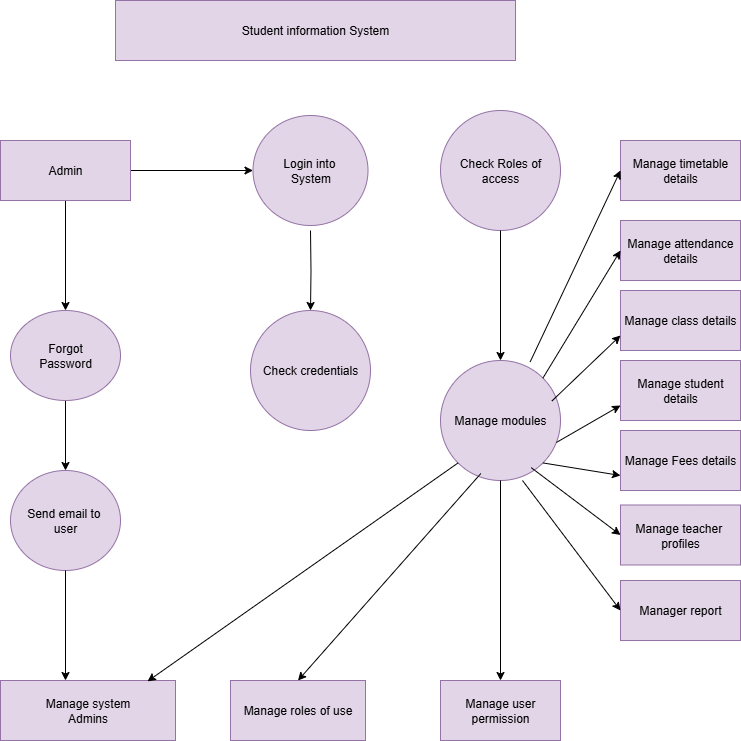

The diagram above was exported from draw.io. Its source (the exported page's mxGraphModel, read from the mxfile embedded in the PNG):
<mxGraphModel dx="1755" dy="516" grid="1" gridSize="10" guides="1" tooltips="1" connect="1" arrows="1" fold="1" page="1" pageScale="1" pageWidth="827" pageHeight="1169" math="0" shadow="0">
  <root>
    <mxCell id="0" />
    <mxCell id="1" parent="0" />
    <mxCell id="FZmUgMQHIhymsCETy0ep-39" value="" style="edgeStyle=orthogonalEdgeStyle;rounded=0;orthogonalLoop=1;jettySize=auto;html=1;" parent="1" source="FZmUgMQHIhymsCETy0ep-34" target="FZmUgMQHIhymsCETy0ep-38" edge="1">
      <mxGeometry relative="1" as="geometry" />
    </mxCell>
    <mxCell id="IN0wTXztqEIHsVuNcm2E-10" value="" style="edgeStyle=orthogonalEdgeStyle;rounded=0;orthogonalLoop=1;jettySize=auto;html=1;" parent="1" source="FZmUgMQHIhymsCETy0ep-34" target="IN0wTXztqEIHsVuNcm2E-9" edge="1">
      <mxGeometry relative="1" as="geometry" />
    </mxCell>
    <mxCell id="FZmUgMQHIhymsCETy0ep-34" value="Admin" style="rounded=0;whiteSpace=wrap;html=1;fillColor=#e1d5e7;strokeColor=#9673a6;" parent="1" vertex="1">
      <mxGeometry x="-30" y="190" width="130" height="60" as="geometry" />
    </mxCell>
    <mxCell id="FZmUgMQHIhymsCETy0ep-45" value="" style="edgeStyle=orthogonalEdgeStyle;rounded=0;orthogonalLoop=1;jettySize=auto;html=1;" parent="1" source="FZmUgMQHIhymsCETy0ep-38" target="FZmUgMQHIhymsCETy0ep-44" edge="1">
      <mxGeometry relative="1" as="geometry" />
    </mxCell>
    <mxCell id="FZmUgMQHIhymsCETy0ep-38" value="Forgot&lt;div&gt;Password&lt;/div&gt;" style="ellipse;whiteSpace=wrap;html=1;fillColor=#e1d5e7;strokeColor=#9673a6;rounded=0;" parent="1" vertex="1">
      <mxGeometry x="-20" y="360" width="110" height="90" as="geometry" />
    </mxCell>
    <mxCell id="FZmUgMQHIhymsCETy0ep-44" value="Send email to&amp;nbsp;&lt;div&gt;user&lt;/div&gt;" style="ellipse;whiteSpace=wrap;html=1;fillColor=#e1d5e7;strokeColor=#9673a6;rounded=0;" parent="1" vertex="1">
      <mxGeometry x="-20" y="520" width="110" height="100" as="geometry" />
    </mxCell>
    <mxCell id="IN0wTXztqEIHsVuNcm2E-8" value="" style="edgeStyle=orthogonalEdgeStyle;rounded=0;orthogonalLoop=1;jettySize=auto;html=1;" parent="1" target="IN0wTXztqEIHsVuNcm2E-7" edge="1">
      <mxGeometry relative="1" as="geometry">
        <mxPoint x="280" y="280" as="sourcePoint" />
      </mxGeometry>
    </mxCell>
    <mxCell id="FZmUgMQHIhymsCETy0ep-51" value="Check Roles of access" style="ellipse;whiteSpace=wrap;html=1;aspect=fixed;fillColor=#e1d5e7;strokeColor=#9673a6;" parent="1" vertex="1">
      <mxGeometry x="410" y="160" width="120" height="120" as="geometry" />
    </mxCell>
    <mxCell id="FZmUgMQHIhymsCETy0ep-52" value="Manage modules" style="ellipse;whiteSpace=wrap;html=1;aspect=fixed;fillColor=#e1d5e7;strokeColor=#9673a6;" parent="1" vertex="1">
      <mxGeometry x="410" y="410" width="120" height="120" as="geometry" />
    </mxCell>
    <mxCell id="FZmUgMQHIhymsCETy0ep-54" value="Manage system&lt;div&gt;Admins&lt;/div&gt;" style="rounded=0;whiteSpace=wrap;html=1;fillColor=#e1d5e7;strokeColor=#9673a6;" parent="1" vertex="1">
      <mxGeometry x="-30" y="730" width="175" height="60" as="geometry" />
    </mxCell>
    <mxCell id="FZmUgMQHIhymsCETy0ep-55" value="Manage roles of use" style="rounded=0;whiteSpace=wrap;html=1;fillColor=#e1d5e7;strokeColor=#9673a6;" parent="1" vertex="1">
      <mxGeometry x="200" y="730" width="135" height="60" as="geometry" />
    </mxCell>
    <mxCell id="FZmUgMQHIhymsCETy0ep-56" value="Manage user permission" style="rounded=0;whiteSpace=wrap;html=1;fillColor=#e1d5e7;strokeColor=#9673a6;" parent="1" vertex="1">
      <mxGeometry x="410" y="730" width="120" height="60" as="geometry" />
    </mxCell>
    <mxCell id="FZmUgMQHIhymsCETy0ep-79" value="Manage timetable details" style="whiteSpace=wrap;html=1;fillColor=#e1d5e7;strokeColor=#9673a6;rounded=0;" parent="1" vertex="1">
      <mxGeometry x="590" y="190" width="120" height="60" as="geometry" />
    </mxCell>
    <mxCell id="FZmUgMQHIhymsCETy0ep-81" value="Manage attendance details" style="whiteSpace=wrap;html=1;fillColor=#e1d5e7;strokeColor=#9673a6;rounded=0;" parent="1" vertex="1">
      <mxGeometry x="590" y="270" width="120" height="60" as="geometry" />
    </mxCell>
    <mxCell id="FZmUgMQHIhymsCETy0ep-83" value="Manage class details" style="whiteSpace=wrap;html=1;fillColor=#e1d5e7;strokeColor=#9673a6;rounded=0;" parent="1" vertex="1">
      <mxGeometry x="590" y="340" width="120" height="60" as="geometry" />
    </mxCell>
    <mxCell id="pE7HehHHpsKJd3Jao2hJ-1" value="Manage student details" style="whiteSpace=wrap;html=1;fillColor=#e1d5e7;strokeColor=#9673a6;rounded=0;" parent="1" vertex="1">
      <mxGeometry x="590" y="410" width="120" height="60" as="geometry" />
    </mxCell>
    <mxCell id="pE7HehHHpsKJd3Jao2hJ-7" value="Manage teacher&amp;nbsp;&lt;div&gt;profiles&lt;/div&gt;" style="whiteSpace=wrap;html=1;fillColor=#e1d5e7;strokeColor=#9673a6;rounded=0;" parent="1" vertex="1">
      <mxGeometry x="590" y="554.5" width="120" height="60" as="geometry" />
    </mxCell>
    <mxCell id="pE7HehHHpsKJd3Jao2hJ-11" value="Manager report" style="whiteSpace=wrap;html=1;fillColor=#e1d5e7;strokeColor=#9673a6;rounded=0;" parent="1" vertex="1">
      <mxGeometry x="590" y="630" width="120" height="60" as="geometry" />
    </mxCell>
    <mxCell id="pE7HehHHpsKJd3Jao2hJ-14" style="edgeStyle=orthogonalEdgeStyle;rounded=0;orthogonalLoop=1;jettySize=auto;html=1;exitX=0.5;exitY=1;exitDx=0;exitDy=0;" parent="1" edge="1">
      <mxGeometry relative="1" as="geometry">
        <mxPoint x="650" y="540" as="sourcePoint" />
        <mxPoint x="650" y="540" as="targetPoint" />
      </mxGeometry>
    </mxCell>
    <mxCell id="pE7HehHHpsKJd3Jao2hJ-18" value="" style="edgeStyle=none;orthogonalLoop=1;jettySize=auto;html=1;rounded=0;entryX=0;entryY=0.5;entryDx=0;entryDy=0;exitX=0.747;exitY=0.012;exitDx=0;exitDy=0;exitPerimeter=0;" parent="1" source="FZmUgMQHIhymsCETy0ep-52" target="FZmUgMQHIhymsCETy0ep-79" edge="1">
      <mxGeometry width="100" relative="1" as="geometry">
        <mxPoint x="430" y="420" as="sourcePoint" />
        <mxPoint x="530" y="420" as="targetPoint" />
        <Array as="points" />
      </mxGeometry>
    </mxCell>
    <mxCell id="pE7HehHHpsKJd3Jao2hJ-21" value="" style="endArrow=classic;html=1;rounded=0;entryX=0;entryY=0.5;entryDx=0;entryDy=0;exitX=1;exitY=0;exitDx=0;exitDy=0;" parent="1" source="FZmUgMQHIhymsCETy0ep-52" target="FZmUgMQHIhymsCETy0ep-81" edge="1">
      <mxGeometry width="50" height="50" relative="1" as="geometry">
        <mxPoint x="500" y="400" as="sourcePoint" />
        <mxPoint x="530" y="370" as="targetPoint" />
      </mxGeometry>
    </mxCell>
    <mxCell id="pE7HehHHpsKJd3Jao2hJ-46" value="" style="endArrow=classic;html=1;rounded=0;entryX=0.5;entryY=0;entryDx=0;entryDy=0;" parent="1" source="FZmUgMQHIhymsCETy0ep-52" target="FZmUgMQHIhymsCETy0ep-56" edge="1">
      <mxGeometry width="50" height="50" relative="1" as="geometry">
        <mxPoint x="460" y="500" as="sourcePoint" />
        <mxPoint x="470" y="700" as="targetPoint" />
      </mxGeometry>
    </mxCell>
    <mxCell id="pE7HehHHpsKJd3Jao2hJ-47" value="Student information System" style="rounded=0;whiteSpace=wrap;html=1;fillColor=#e1d5e7;strokeColor=#9673a6;" parent="1" vertex="1">
      <mxGeometry x="85" y="50" width="400" height="60" as="geometry" />
    </mxCell>
    <mxCell id="pE7HehHHpsKJd3Jao2hJ-48" value="" style="endArrow=classic;html=1;rounded=0;entryX=0.5;entryY=0;entryDx=0;entryDy=0;exitX=0.336;exitY=0.942;exitDx=0;exitDy=0;exitPerimeter=0;" parent="1" source="FZmUgMQHIhymsCETy0ep-52" target="FZmUgMQHIhymsCETy0ep-55" edge="1">
      <mxGeometry width="50" height="50" relative="1" as="geometry">
        <mxPoint x="460" y="490" as="sourcePoint" />
        <mxPoint x="530" y="400" as="targetPoint" />
      </mxGeometry>
    </mxCell>
    <mxCell id="pE7HehHHpsKJd3Jao2hJ-55" value="" style="endArrow=classic;html=1;rounded=0;entryX=0;entryY=0.75;entryDx=0;entryDy=0;exitX=0.929;exitY=0.337;exitDx=0;exitDy=0;exitPerimeter=0;" parent="1" source="FZmUgMQHIhymsCETy0ep-52" target="FZmUgMQHIhymsCETy0ep-83" edge="1">
      <mxGeometry width="50" height="50" relative="1" as="geometry">
        <mxPoint x="480" y="450" as="sourcePoint" />
        <mxPoint x="530" y="400" as="targetPoint" />
      </mxGeometry>
    </mxCell>
    <mxCell id="pE7HehHHpsKJd3Jao2hJ-56" value="" style="endArrow=classic;html=1;rounded=0;entryX=0;entryY=0.75;entryDx=0;entryDy=0;exitX=0.966;exitY=0.683;exitDx=0;exitDy=0;exitPerimeter=0;" parent="1" source="FZmUgMQHIhymsCETy0ep-52" target="pE7HehHHpsKJd3Jao2hJ-1" edge="1">
      <mxGeometry width="50" height="50" relative="1" as="geometry">
        <mxPoint x="480" y="450" as="sourcePoint" />
        <mxPoint x="530" y="400" as="targetPoint" />
      </mxGeometry>
    </mxCell>
    <mxCell id="pE7HehHHpsKJd3Jao2hJ-57" value="" style="endArrow=classic;html=1;rounded=0;entryX=0;entryY=0.75;entryDx=0;entryDy=0;exitX=1;exitY=1;exitDx=0;exitDy=0;" parent="1" source="FZmUgMQHIhymsCETy0ep-52" edge="1">
      <mxGeometry width="50" height="50" relative="1" as="geometry">
        <mxPoint x="480" y="450" as="sourcePoint" />
        <mxPoint x="590" y="525" as="targetPoint" />
      </mxGeometry>
    </mxCell>
    <mxCell id="pE7HehHHpsKJd3Jao2hJ-58" value="" style="endArrow=classic;html=1;rounded=0;entryX=0;entryY=0.5;entryDx=0;entryDy=0;exitX=0.756;exitY=0.893;exitDx=0;exitDy=0;exitPerimeter=0;" parent="1" source="FZmUgMQHIhymsCETy0ep-52" target="pE7HehHHpsKJd3Jao2hJ-7" edge="1">
      <mxGeometry width="50" height="50" relative="1" as="geometry">
        <mxPoint x="480" y="450" as="sourcePoint" />
        <mxPoint x="530" y="400" as="targetPoint" />
      </mxGeometry>
    </mxCell>
    <mxCell id="pE7HehHHpsKJd3Jao2hJ-59" value="" style="endArrow=classic;html=1;rounded=0;entryX=0;entryY=0.5;entryDx=0;entryDy=0;" parent="1" target="pE7HehHHpsKJd3Jao2hJ-11" edge="1">
      <mxGeometry width="50" height="50" relative="1" as="geometry">
        <mxPoint x="492" y="530" as="sourcePoint" />
        <mxPoint x="530" y="400" as="targetPoint" />
      </mxGeometry>
    </mxCell>
    <mxCell id="IN0wTXztqEIHsVuNcm2E-4" value="" style="endArrow=classic;html=1;rounded=0;exitX=0.5;exitY=1;exitDx=0;exitDy=0;entryX=0.5;entryY=0;entryDx=0;entryDy=0;" parent="1" source="FZmUgMQHIhymsCETy0ep-51" target="FZmUgMQHIhymsCETy0ep-52" edge="1">
      <mxGeometry width="50" height="50" relative="1" as="geometry">
        <mxPoint x="460" y="290" as="sourcePoint" />
        <mxPoint x="470" y="410" as="targetPoint" />
      </mxGeometry>
    </mxCell>
    <mxCell id="IN0wTXztqEIHsVuNcm2E-7" value="Check credentials" style="ellipse;whiteSpace=wrap;html=1;fillColor=#e1d5e7;strokeColor=#9673a6;rounded=0;" parent="1" vertex="1">
      <mxGeometry x="220" y="360" width="120" height="120" as="geometry" />
    </mxCell>
    <mxCell id="IN0wTXztqEIHsVuNcm2E-9" value="Login into&amp;nbsp;&lt;div&gt;System&lt;/div&gt;" style="ellipse;whiteSpace=wrap;html=1;fillColor=#e1d5e7;strokeColor=#9673a6;rounded=0;" parent="1" vertex="1">
      <mxGeometry x="222.5" y="165" width="115" height="110" as="geometry" />
    </mxCell>
    <mxCell id="D8sTBiK1nBzEpgCwUGRH-2" value="" style="endArrow=classic;html=1;rounded=0;entryX=0.84;entryY=0.014;entryDx=0;entryDy=0;entryPerimeter=0;exitX=0;exitY=1;exitDx=0;exitDy=0;" parent="1" source="FZmUgMQHIhymsCETy0ep-52" target="FZmUgMQHIhymsCETy0ep-54" edge="1">
      <mxGeometry width="50" height="50" relative="1" as="geometry">
        <mxPoint x="420" y="510" as="sourcePoint" />
        <mxPoint x="530" y="400" as="targetPoint" />
      </mxGeometry>
    </mxCell>
    <mxCell id="D8sTBiK1nBzEpgCwUGRH-3" value="" style="endArrow=classic;html=1;rounded=0;exitX=0.5;exitY=1;exitDx=0;exitDy=0;" parent="1" source="FZmUgMQHIhymsCETy0ep-44" edge="1">
      <mxGeometry width="50" height="50" relative="1" as="geometry">
        <mxPoint x="480" y="450" as="sourcePoint" />
        <mxPoint x="35" y="730" as="targetPoint" />
      </mxGeometry>
    </mxCell>
    <mxCell id="D8sTBiK1nBzEpgCwUGRH-10" value="Manage Fees details" style="rounded=0;whiteSpace=wrap;html=1;fillColor=#e1d5e7;strokeColor=#9673a6;" parent="1" vertex="1">
      <mxGeometry x="590" y="480" width="120" height="60" as="geometry" />
    </mxCell>
  </root>
</mxGraphModel>